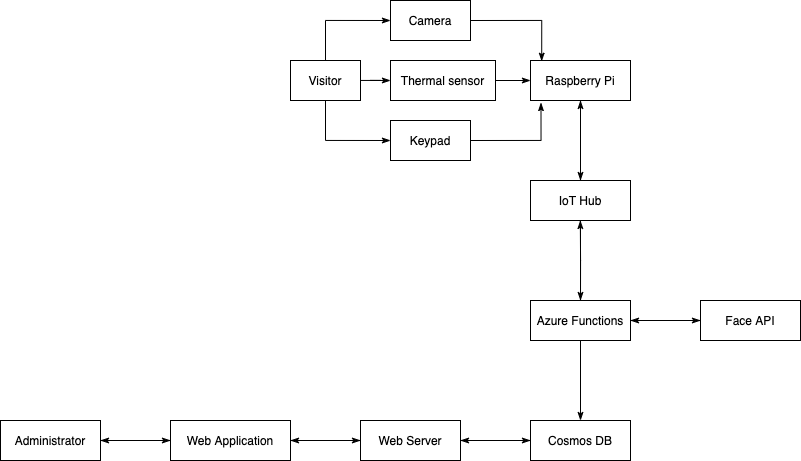

The diagram above was exported from draw.io. Its source (the exported page's mxGraphModel, read from the mxfile embedded in the PNG):
<mxGraphModel dx="1527" dy="889" grid="1" gridSize="10" guides="1" tooltips="1" connect="1" arrows="1" fold="1" page="1" pageScale="1" pageWidth="850" pageHeight="1100" math="0" shadow="0" extFonts="Permanent Marker^https://fonts.googleapis.com/css?family=Permanent+Marker">
  <root>
    <mxCell id="0" />
    <mxCell id="1" parent="0" />
    <mxCell id="kqgUuKgt6yxGH98V182v-13" style="edgeStyle=orthogonalEdgeStyle;rounded=0;orthogonalLoop=1;jettySize=auto;html=1;entryX=0;entryY=0.5;entryDx=0;entryDy=0;endArrow=classicThin;endFill=1;" edge="1" parent="1" source="kqgUuKgt6yxGH98V182v-8" target="kqgUuKgt6yxGH98V182v-11">
      <mxGeometry relative="1" as="geometry" />
    </mxCell>
    <mxCell id="kqgUuKgt6yxGH98V182v-15" style="edgeStyle=orthogonalEdgeStyle;rounded=0;orthogonalLoop=1;jettySize=auto;html=1;exitX=0.5;exitY=0;exitDx=0;exitDy=0;entryX=0;entryY=0.5;entryDx=0;entryDy=0;endArrow=classicThin;endFill=1;" edge="1" parent="1" source="kqgUuKgt6yxGH98V182v-8" target="kqgUuKgt6yxGH98V182v-10">
      <mxGeometry relative="1" as="geometry" />
    </mxCell>
    <mxCell id="kqgUuKgt6yxGH98V182v-16" style="edgeStyle=orthogonalEdgeStyle;rounded=0;orthogonalLoop=1;jettySize=auto;html=1;exitX=0.5;exitY=1;exitDx=0;exitDy=0;entryX=0;entryY=0.5;entryDx=0;entryDy=0;endArrow=classicThin;endFill=1;" edge="1" parent="1" source="kqgUuKgt6yxGH98V182v-8" target="kqgUuKgt6yxGH98V182v-12">
      <mxGeometry relative="1" as="geometry" />
    </mxCell>
    <mxCell id="kqgUuKgt6yxGH98V182v-8" value="Visitor" style="rounded=0;whiteSpace=wrap;html=1;" vertex="1" parent="1">
      <mxGeometry x="300" y="430" width="70" height="40" as="geometry" />
    </mxCell>
    <mxCell id="kqgUuKgt6yxGH98V182v-20" style="edgeStyle=orthogonalEdgeStyle;rounded=0;orthogonalLoop=1;jettySize=auto;html=1;exitX=1;exitY=0.5;exitDx=0;exitDy=0;entryX=0.112;entryY=0.018;entryDx=0;entryDy=0;entryPerimeter=0;endArrow=classicThin;endFill=1;" edge="1" parent="1" source="kqgUuKgt6yxGH98V182v-10" target="kqgUuKgt6yxGH98V182v-17">
      <mxGeometry relative="1" as="geometry" />
    </mxCell>
    <mxCell id="kqgUuKgt6yxGH98V182v-10" value="Camera" style="rounded=0;whiteSpace=wrap;html=1;" vertex="1" parent="1">
      <mxGeometry x="400" y="370" width="80" height="40" as="geometry" />
    </mxCell>
    <mxCell id="kqgUuKgt6yxGH98V182v-18" style="edgeStyle=orthogonalEdgeStyle;rounded=0;orthogonalLoop=1;jettySize=auto;html=1;exitX=1;exitY=0.5;exitDx=0;exitDy=0;entryX=0;entryY=0.5;entryDx=0;entryDy=0;endArrow=classicThin;endFill=1;" edge="1" parent="1" source="kqgUuKgt6yxGH98V182v-11" target="kqgUuKgt6yxGH98V182v-17">
      <mxGeometry relative="1" as="geometry" />
    </mxCell>
    <mxCell id="kqgUuKgt6yxGH98V182v-11" value="Thermal sensor" style="rounded=0;whiteSpace=wrap;html=1;" vertex="1" parent="1">
      <mxGeometry x="400" y="430" width="105" height="40" as="geometry" />
    </mxCell>
    <mxCell id="kqgUuKgt6yxGH98V182v-19" style="edgeStyle=orthogonalEdgeStyle;rounded=0;orthogonalLoop=1;jettySize=auto;html=1;exitX=1;exitY=0.5;exitDx=0;exitDy=0;entryX=0.105;entryY=1.053;entryDx=0;entryDy=0;entryPerimeter=0;endArrow=classicThin;endFill=1;" edge="1" parent="1" source="kqgUuKgt6yxGH98V182v-12" target="kqgUuKgt6yxGH98V182v-17">
      <mxGeometry relative="1" as="geometry" />
    </mxCell>
    <mxCell id="kqgUuKgt6yxGH98V182v-12" value="Keypad" style="rounded=0;whiteSpace=wrap;html=1;" vertex="1" parent="1">
      <mxGeometry x="400" y="490" width="80" height="40" as="geometry" />
    </mxCell>
    <mxCell id="kqgUuKgt6yxGH98V182v-24" style="edgeStyle=orthogonalEdgeStyle;rounded=0;orthogonalLoop=1;jettySize=auto;html=1;exitX=0.5;exitY=1;exitDx=0;exitDy=0;entryX=0.5;entryY=0;entryDx=0;entryDy=0;endArrow=classicThin;endFill=1;" edge="1" parent="1" source="kqgUuKgt6yxGH98V182v-17" target="kqgUuKgt6yxGH98V182v-21">
      <mxGeometry relative="1" as="geometry" />
    </mxCell>
    <mxCell id="kqgUuKgt6yxGH98V182v-17" value="Raspberry Pi" style="rounded=0;whiteSpace=wrap;html=1;" vertex="1" parent="1">
      <mxGeometry x="540" y="430" width="100" height="40" as="geometry" />
    </mxCell>
    <mxCell id="kqgUuKgt6yxGH98V182v-23" style="edgeStyle=orthogonalEdgeStyle;rounded=0;orthogonalLoop=1;jettySize=auto;html=1;exitX=0.5;exitY=0;exitDx=0;exitDy=0;entryX=0.5;entryY=1;entryDx=0;entryDy=0;endArrow=classicThin;endFill=1;" edge="1" parent="1" source="kqgUuKgt6yxGH98V182v-21" target="kqgUuKgt6yxGH98V182v-17">
      <mxGeometry relative="1" as="geometry" />
    </mxCell>
    <mxCell id="kqgUuKgt6yxGH98V182v-26" style="edgeStyle=orthogonalEdgeStyle;rounded=0;orthogonalLoop=1;jettySize=auto;html=1;exitX=0.5;exitY=1;exitDx=0;exitDy=0;entryX=0.5;entryY=0;entryDx=0;entryDy=0;endArrow=classicThin;endFill=1;" edge="1" parent="1" source="kqgUuKgt6yxGH98V182v-21" target="kqgUuKgt6yxGH98V182v-25">
      <mxGeometry relative="1" as="geometry" />
    </mxCell>
    <mxCell id="kqgUuKgt6yxGH98V182v-21" value="IoT Hub&lt;br&gt;" style="rounded=0;whiteSpace=wrap;html=1;" vertex="1" parent="1">
      <mxGeometry x="540" y="550" width="100" height="40" as="geometry" />
    </mxCell>
    <mxCell id="kqgUuKgt6yxGH98V182v-27" style="edgeStyle=orthogonalEdgeStyle;rounded=0;orthogonalLoop=1;jettySize=auto;html=1;exitX=0.5;exitY=0;exitDx=0;exitDy=0;endArrow=classicThin;endFill=1;" edge="1" parent="1" source="kqgUuKgt6yxGH98V182v-25">
      <mxGeometry relative="1" as="geometry">
        <mxPoint x="589.8275862068965" y="590" as="targetPoint" />
      </mxGeometry>
    </mxCell>
    <mxCell id="kqgUuKgt6yxGH98V182v-30" value="" style="edgeStyle=orthogonalEdgeStyle;rounded=0;orthogonalLoop=1;jettySize=auto;html=1;endArrow=classicThin;endFill=1;" edge="1" parent="1" source="kqgUuKgt6yxGH98V182v-25" target="kqgUuKgt6yxGH98V182v-29">
      <mxGeometry relative="1" as="geometry" />
    </mxCell>
    <mxCell id="kqgUuKgt6yxGH98V182v-33" value="" style="edgeStyle=orthogonalEdgeStyle;rounded=0;orthogonalLoop=1;jettySize=auto;html=1;endArrow=classicThin;endFill=1;" edge="1" parent="1" source="kqgUuKgt6yxGH98V182v-25" target="kqgUuKgt6yxGH98V182v-32">
      <mxGeometry relative="1" as="geometry" />
    </mxCell>
    <mxCell id="kqgUuKgt6yxGH98V182v-25" value="Azure Functions" style="rounded=0;whiteSpace=wrap;html=1;" vertex="1" parent="1">
      <mxGeometry x="540" y="670" width="100" height="40" as="geometry" />
    </mxCell>
    <mxCell id="kqgUuKgt6yxGH98V182v-31" style="edgeStyle=orthogonalEdgeStyle;rounded=0;orthogonalLoop=1;jettySize=auto;html=1;exitX=0;exitY=0.5;exitDx=0;exitDy=0;entryX=1;entryY=0.5;entryDx=0;entryDy=0;endArrow=classicThin;endFill=1;" edge="1" parent="1" source="kqgUuKgt6yxGH98V182v-29" target="kqgUuKgt6yxGH98V182v-25">
      <mxGeometry relative="1" as="geometry" />
    </mxCell>
    <mxCell id="kqgUuKgt6yxGH98V182v-29" value="Face API" style="whiteSpace=wrap;html=1;rounded=0;" vertex="1" parent="1">
      <mxGeometry x="710" y="670" width="100" height="40" as="geometry" />
    </mxCell>
    <mxCell id="kqgUuKgt6yxGH98V182v-35" value="" style="edgeStyle=orthogonalEdgeStyle;rounded=0;orthogonalLoop=1;jettySize=auto;html=1;endArrow=classicThin;endFill=1;" edge="1" parent="1" source="kqgUuKgt6yxGH98V182v-32" target="kqgUuKgt6yxGH98V182v-34">
      <mxGeometry relative="1" as="geometry" />
    </mxCell>
    <mxCell id="kqgUuKgt6yxGH98V182v-32" value="Cosmos DB" style="whiteSpace=wrap;html=1;rounded=0;" vertex="1" parent="1">
      <mxGeometry x="540" y="790" width="100" height="40" as="geometry" />
    </mxCell>
    <mxCell id="kqgUuKgt6yxGH98V182v-36" style="edgeStyle=orthogonalEdgeStyle;rounded=0;orthogonalLoop=1;jettySize=auto;html=1;exitX=1;exitY=0.5;exitDx=0;exitDy=0;entryX=0;entryY=0.5;entryDx=0;entryDy=0;endArrow=classicThin;endFill=1;" edge="1" parent="1" source="kqgUuKgt6yxGH98V182v-34" target="kqgUuKgt6yxGH98V182v-32">
      <mxGeometry relative="1" as="geometry" />
    </mxCell>
    <mxCell id="kqgUuKgt6yxGH98V182v-38" value="" style="edgeStyle=orthogonalEdgeStyle;rounded=0;orthogonalLoop=1;jettySize=auto;html=1;endArrow=classicThin;endFill=1;" edge="1" parent="1" source="kqgUuKgt6yxGH98V182v-34" target="kqgUuKgt6yxGH98V182v-37">
      <mxGeometry relative="1" as="geometry" />
    </mxCell>
    <mxCell id="kqgUuKgt6yxGH98V182v-34" value="Web Server" style="whiteSpace=wrap;html=1;rounded=0;" vertex="1" parent="1">
      <mxGeometry x="370" y="790" width="100" height="40" as="geometry" />
    </mxCell>
    <mxCell id="kqgUuKgt6yxGH98V182v-39" style="edgeStyle=orthogonalEdgeStyle;rounded=0;orthogonalLoop=1;jettySize=auto;html=1;exitX=1;exitY=0.5;exitDx=0;exitDy=0;entryX=0;entryY=0.5;entryDx=0;entryDy=0;endArrow=classicThin;endFill=1;" edge="1" parent="1" source="kqgUuKgt6yxGH98V182v-37" target="kqgUuKgt6yxGH98V182v-34">
      <mxGeometry relative="1" as="geometry" />
    </mxCell>
    <mxCell id="kqgUuKgt6yxGH98V182v-41" value="" style="edgeStyle=orthogonalEdgeStyle;rounded=0;orthogonalLoop=1;jettySize=auto;html=1;endArrow=classicThin;endFill=1;" edge="1" parent="1" source="kqgUuKgt6yxGH98V182v-37" target="kqgUuKgt6yxGH98V182v-40">
      <mxGeometry relative="1" as="geometry" />
    </mxCell>
    <mxCell id="kqgUuKgt6yxGH98V182v-37" value="Web Application" style="whiteSpace=wrap;html=1;rounded=0;" vertex="1" parent="1">
      <mxGeometry x="180" y="790" width="120" height="40" as="geometry" />
    </mxCell>
    <mxCell id="kqgUuKgt6yxGH98V182v-42" style="edgeStyle=orthogonalEdgeStyle;rounded=0;orthogonalLoop=1;jettySize=auto;html=1;exitX=1;exitY=0.5;exitDx=0;exitDy=0;entryX=0;entryY=0.5;entryDx=0;entryDy=0;endArrow=classicThin;endFill=1;" edge="1" parent="1" source="kqgUuKgt6yxGH98V182v-40" target="kqgUuKgt6yxGH98V182v-37">
      <mxGeometry relative="1" as="geometry" />
    </mxCell>
    <mxCell id="kqgUuKgt6yxGH98V182v-40" value="Administrator" style="whiteSpace=wrap;html=1;rounded=0;" vertex="1" parent="1">
      <mxGeometry x="10" y="790" width="100" height="40" as="geometry" />
    </mxCell>
  </root>
</mxGraphModel>